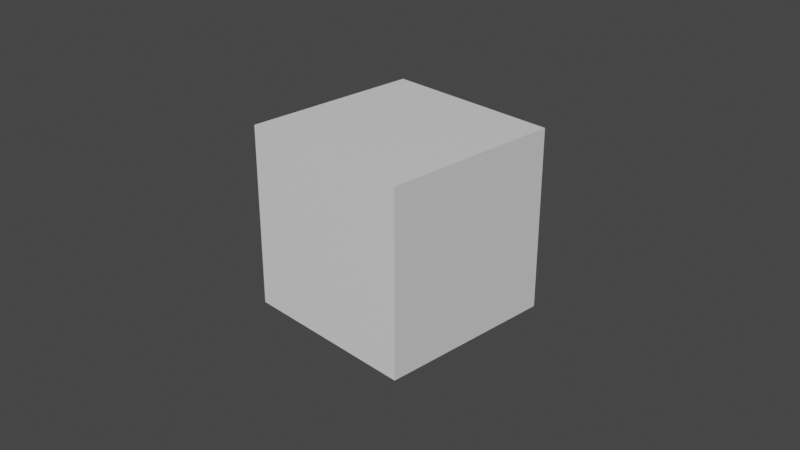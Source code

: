 # Source: startup.blend  (saved by Blender 2.80.52; exported with 4.5.12 LTS)
import bpy
from mathutils import Matrix  # noqa: F401  (used for matrix-valued properties, if any)

bpy.ops.wm.read_factory_settings(use_empty=True)
scene = bpy.context.scene
scene.name = 'Scene'

# ---- collections
col_collection = bpy.data.collections.new('Collection'); scene.collection.children.link(col_collection)

# ---- materials (node trees are filled in below, after node groups)
mat_material = bpy.data.materials.new('Material')
mat_material.alpha_threshold = 0.0
mat_material.use_transparent_shadow = False
mat_material.roughness = 0.5
mat_material.line_color = (0.0, 0.0, 0.0, 1.0)

# ---- material node trees
mat_material.use_nodes = True; mat_material.node_tree.nodes.clear()
_N = mat_material.node_tree.nodes; _L = mat_material.node_tree.links
n0 = _N.new('ShaderNodeOutputMaterial'); n0.name = 'Material Output'; n0.location = (300, 300)
n1 = _N.new('ShaderNodeBsdfPrincipled'); n1.name = 'Principled BSDF'; n1.location = (10, 300)
n1.distribution = 'GGX'
n1.subsurface_method = 'BURLEY'
n1.inputs[3].default_value = 1.45
_L.new(n1.outputs[0], n0.inputs[0])
n0.is_active_output = True

# ---- world
world_world = bpy.data.worlds.new('World'); scene.world = world_world
world_world.color = (0.05088, 0.05088, 0.05088)
world_world.use_sun_shadow = False
world_world.sun_shadow_jitter_overblur = 0.0

# ---- cameras
cam_camera = bpy.data.cameras.new('Camera')
cam_camera.clip_end = 100.0
cam_camera.ortho_scale = 7.314
cam_camera.dof.focus_distance = 0.0
cam_camera.dof.aperture_fstop = 128.0

# ---- meshes
me_cube = bpy.data.meshes.new('Cube')
me_cube.from_pydata([(1.0, 1.0, 1.0), (1.0, 1.0, -1.0), (1.0, -1.0, 1.0), (1.0, -1.0, -1.0), (-1.0, 1.0, 1.0), (-1.0, 1.0, -1.0), (-1.0, -1.0, 1.0), (-1.0, -1.0, -1.0)], [], [(0, 4, 6, 2), (3, 2, 6, 7), (7, 6, 4, 5), (5, 1, 3, 7), (1, 0, 2, 3), (5, 4, 0, 1)])
_uv = me_cube.uv_layers.new(name='UVMap')
_uv.uv.foreach_set('vector', [0.375, 0.0, 0.625, 0.0, 0.625, 0.25, 0.375, 0.25, 0.375, 0.25, 0.625, 0.25, 0.625, 0.5, 0.375, 0.5, 0.375, 0.5, 0.625, 0.5, 0.625, 0.75, 0.375, 0.75, 0.375, 0.75, 0.625, 0.75, 0.625, 1.0, 0.375, 1.0, 0.125, 0.5, 0.375, 0.5, 0.375, 0.75, 0.125, 0.75, 0.625, 0.5, 0.875, 0.5, 0.875, 0.75, 0.625, 0.75])
me_cube.materials.append(mat_material)
me_cube.use_remesh_preserve_volume = False
me_cube.use_remesh_preserve_attributes = False
me_cube.use_mirror_vertex_groups = False
me_cube.update()

# ---- objects
ob_cube = bpy.data.objects.new('Cube', me_cube)
ob_camera = bpy.data.objects.new('Camera', cam_camera)

# ---- transforms, parenting, visibility, modifiers, constraints
ob_cube.location = (0.0, 0.0, 0.0)
ob_cube.lock_rotations_4d = False
ob_cube.empty_display_type = 'ARROWS'
ob_cube.lineart.crease_threshold = 0.0
ob_camera.location = (7.359, -6.926, 4.958)
ob_camera.rotation_euler = (1.109, 0.0, 0.8149)
ob_camera.lock_rotations_4d = False
ob_camera.empty_display_type = 'ARROWS'
ob_camera.color = (0.0, 0.0, 0.0, 0.0)
ob_camera.display_type = 'WIRE'
ob_camera.lineart.crease_threshold = 0.0

# ---- collection membership
col_collection.objects.link(ob_cube)
col_collection.objects.link(ob_camera)

# ---- scene / render settings (as saved in the file)
scene.camera = ob_camera
scene.frame_start = 1; scene.frame_end = 250; scene.frame_set(1)
scene.render.engine = 'BLENDER_EEVEE_NEXT'
scene.render.motion_blur_shutter = 1.0
scene.cycles.use_denoising = False
scene.cycles.samples = 128
scene.cycles.sampling_pattern = 'TABULATED_SOBOL'
scene.cycles.use_adaptive_sampling = False
scene.cycles.use_light_tree = False
scene.view_settings.view_transform = 'Filmic'
bpy.context.view_layer.update()

# ---- added for rendering (the .blend has no usable light): sun
light_auto_sun = bpy.data.lights.new('AutoSun', 'SUN')
light_auto_sun.energy = 3.0
light_auto_sun.angle = 0.0523599
ob_auto_sun = bpy.data.objects.new('AutoSun', light_auto_sun)
scene.collection.objects.link(ob_auto_sun)
ob_auto_sun.rotation_euler = (0.872665, 0.174533, 0.523599)
bpy.context.view_layer.update()

